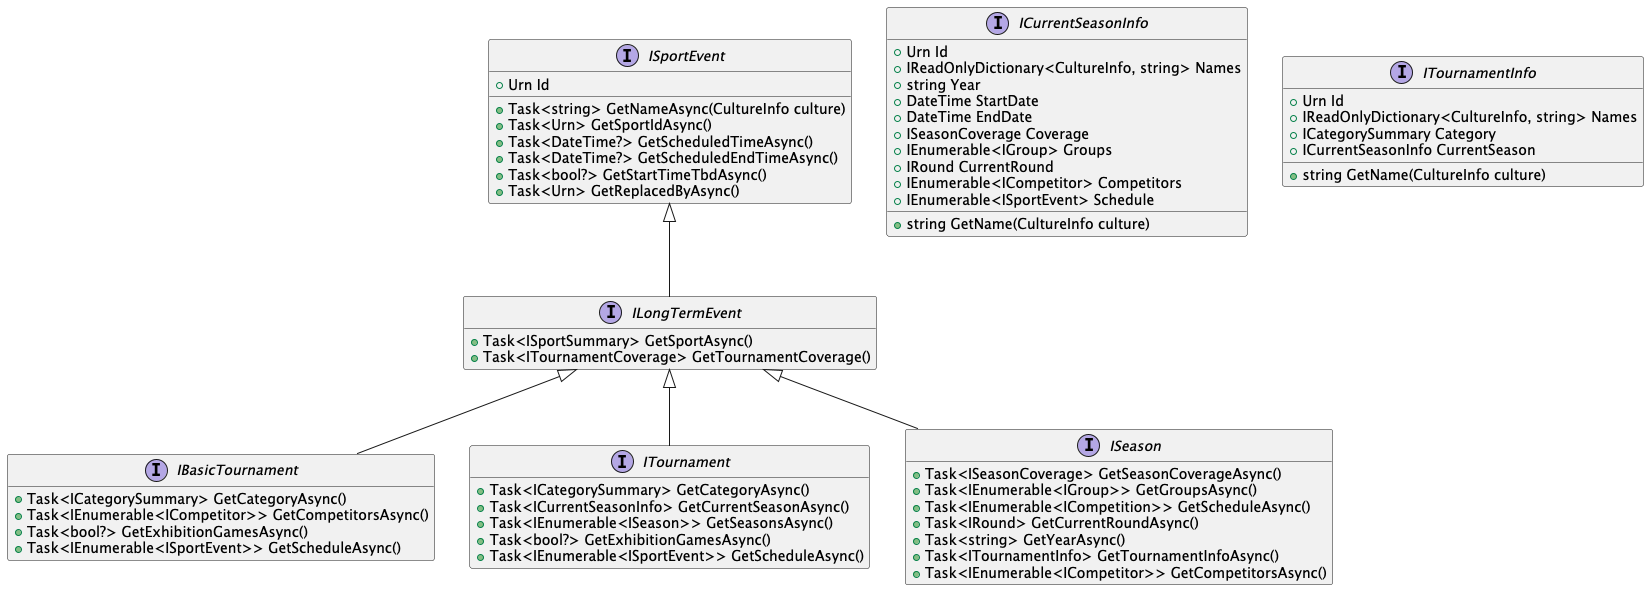

The diagram above was rendered by PlantUML. Its source (embedded in the PNG):
@startuml

hide empty members

interface ISportEvent {
  +Urn Id
  +Task<string> GetNameAsync(CultureInfo culture)
  +Task<Urn> GetSportIdAsync()
  +Task<DateTime?> GetScheduledTimeAsync()
  +Task<DateTime?> GetScheduledEndTimeAsync()
  +Task<bool?> GetStartTimeTbdAsync()
  +Task<Urn> GetReplacedByAsync()
}

interface ILongTermEvent {
  +Task<ISportSummary> GetSportAsync()
  +Task<ITournamentCoverage> GetTournamentCoverage()
}

interface IBasicTournament {
  +Task<ICategorySummary> GetCategoryAsync()
  +Task<IEnumerable<ICompetitor>> GetCompetitorsAsync()
  +Task<bool?> GetExhibitionGamesAsync()
  +Task<IEnumerable<ISportEvent>> GetScheduleAsync()
}

interface ITournament {
  +Task<ICategorySummary> GetCategoryAsync()
  +Task<ICurrentSeasonInfo> GetCurrentSeasonAsync()
  +Task<IEnumerable<ISeason>> GetSeasonsAsync()
  +Task<bool?> GetExhibitionGamesAsync()
  +Task<IEnumerable<ISportEvent>> GetScheduleAsync()
}

interface ISeason {
  +Task<ISeasonCoverage> GetSeasonCoverageAsync()
  +Task<IEnumerable<IGroup>> GetGroupsAsync()
  +Task<IEnumerable<ICompetition>> GetScheduleAsync()
  +Task<IRound> GetCurrentRoundAsync()
  +Task<string> GetYearAsync()
  +Task<ITournamentInfo> GetTournamentInfoAsync()
  +Task<IEnumerable<ICompetitor>> GetCompetitorsAsync()
}

interface ICurrentSeasonInfo {
  +Urn Id
  +IReadOnlyDictionary<CultureInfo, string> Names
  +string Year
  +DateTime StartDate
  +DateTime EndDate
  +string GetName(CultureInfo culture)
  +ISeasonCoverage Coverage
  +IEnumerable<IGroup> Groups
  +IRound CurrentRound
  +IEnumerable<ICompetitor> Competitors
  +IEnumerable<ISportEvent> Schedule
}

interface ITournamentInfo {
  +Urn Id
  +IReadOnlyDictionary<CultureInfo, string> Names
  +string GetName(CultureInfo culture)
  +ICategorySummary Category
  +ICurrentSeasonInfo CurrentSeason
}

ISportEvent <|-- ILongTermEvent
ILongTermEvent <|-- IBasicTournament
ILongTermEvent <|-- ITournament
ILongTermEvent <|-- ISeason

@enduml